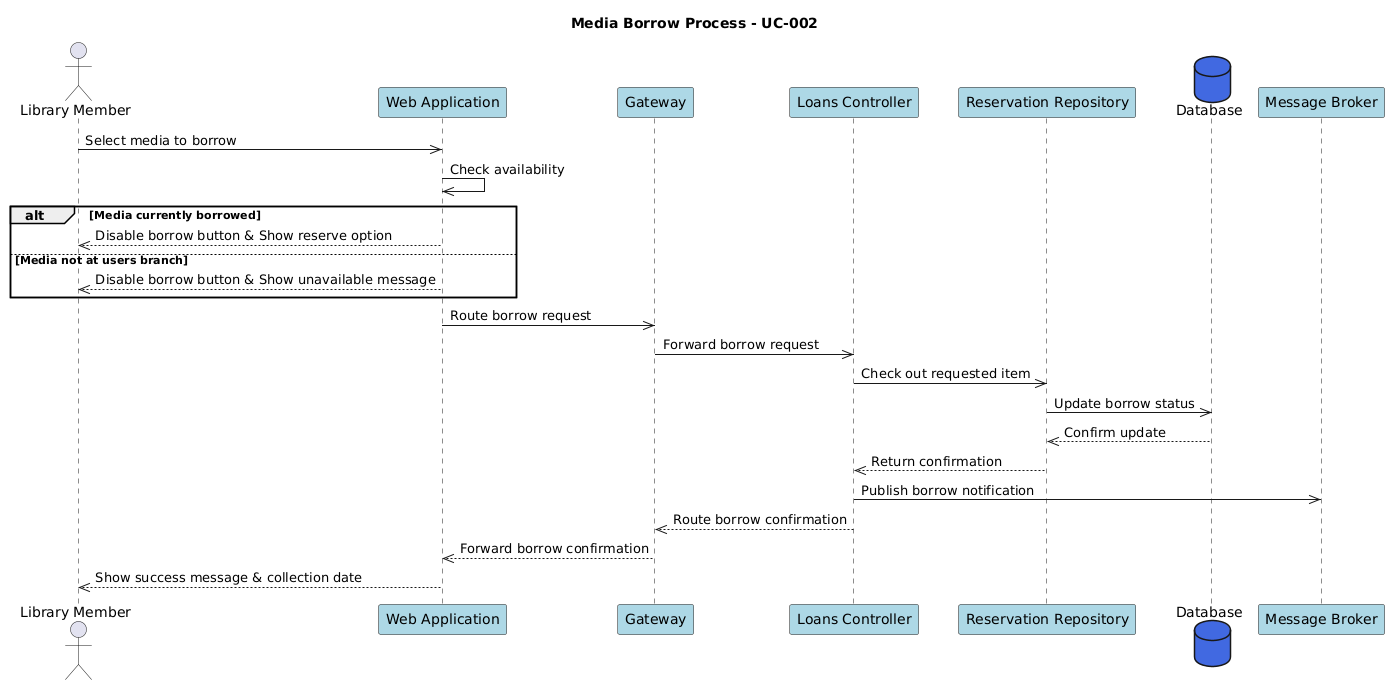

The diagram above was rendered by PlantUML. Its source (embedded in the PNG):
@startuml
title Media Borrow Process - UC-002

    actor LU as "Library Member"
    participant WA as "Web Application" #lightblue
    participant G as "Gateway"#lightblue
    participant API as "Loans Controller" #lightblue
    participant MSS as "Reservation Repository" #lightblue
    database DB as "Database" #royalblue
    participant MB as "Message Broker" #lightblue

    LU->>WA: Select media to borrow
    WA->>WA: Check availability
alt Media currently borrowed
        WA-->>LU: Disable borrow button & Show reserve option
    else Media not at users branch
        WA-->>LU: Disable borrow button & Show unavailable message
end
    WA->>G: Route borrow request
    G->>API: Forward borrow request
    API->>MSS: Check out requested item
    MSS->>DB: Update borrow status
    DB-->>MSS: Confirm update
    MSS-->>API: Return confirmation
    API->>MB: Publish borrow notification
    API-->>G: Route borrow confirmation
    G-->>WA: Forward borrow confirmation
    WA-->>LU: Show success message & collection date
@enduml